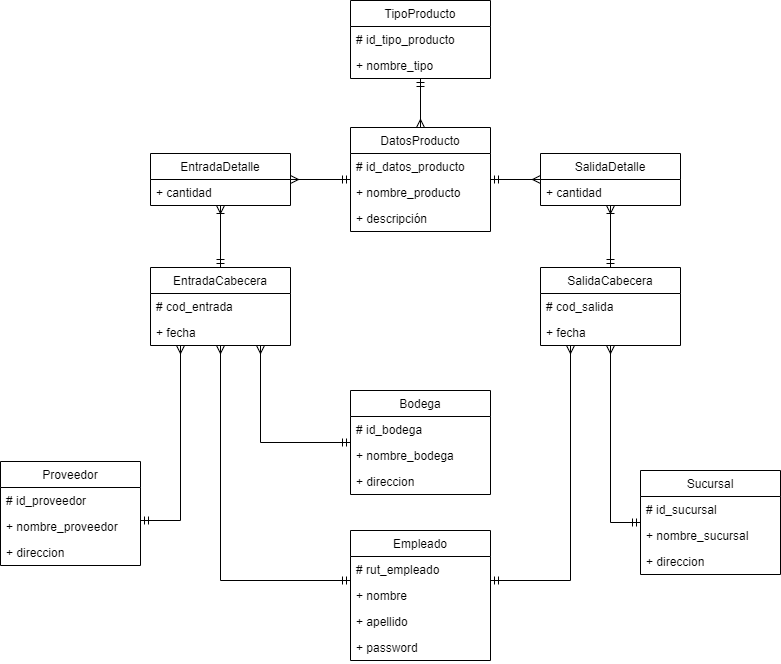

The diagram above was exported from draw.io. Its source (the exported page's mxGraphModel, read from the mxfile embedded in the PNG):
<mxGraphModel dx="1422" dy="834" grid="1" gridSize="10" guides="1" tooltips="1" connect="1" arrows="1" fold="1" page="1" pageScale="1" pageWidth="827" pageHeight="1169" math="0" shadow="0">
  <root>
    <mxCell id="0" />
    <mxCell id="1" parent="0" />
    <mxCell id="9z6So-2IsIuKY1ZeI58d-13" style="edgeStyle=orthogonalEdgeStyle;rounded=0;orthogonalLoop=1;jettySize=auto;html=1;endArrow=ERmany;endFill=0;startArrow=ERmandOne;startFill=0;" parent="1" source="9z6So-2IsIuKY1ZeI58d-1" target="9z6So-2IsIuKY1ZeI58d-5" edge="1">
      <mxGeometry relative="1" as="geometry" />
    </mxCell>
    <mxCell id="9z6So-2IsIuKY1ZeI58d-40" style="edgeStyle=orthogonalEdgeStyle;rounded=0;orthogonalLoop=1;jettySize=auto;html=1;startArrow=ERmandOne;startFill=0;endArrow=ERmany;endFill=0;" parent="1" source="9z6So-2IsIuKY1ZeI58d-27" target="9z6So-2IsIuKY1ZeI58d-35" edge="1">
      <mxGeometry relative="1" as="geometry">
        <Array as="points">
          <mxPoint x="634" y="542" />
        </Array>
      </mxGeometry>
    </mxCell>
    <mxCell id="9z6So-2IsIuKY1ZeI58d-41" style="edgeStyle=orthogonalEdgeStyle;rounded=0;orthogonalLoop=1;jettySize=auto;html=1;startArrow=ERmandOne;startFill=0;endArrow=ERmany;endFill=0;" parent="1" source="9z6So-2IsIuKY1ZeI58d-15" target="9z6So-2IsIuKY1ZeI58d-31" edge="1">
      <mxGeometry relative="1" as="geometry">
        <Array as="points">
          <mxPoint x="284" y="462" />
        </Array>
      </mxGeometry>
    </mxCell>
    <mxCell id="9z6So-2IsIuKY1ZeI58d-42" style="edgeStyle=orthogonalEdgeStyle;rounded=0;orthogonalLoop=1;jettySize=auto;html=1;startArrow=ERmandOne;startFill=0;endArrow=ERmany;endFill=0;" parent="1" source="9z6So-2IsIuKY1ZeI58d-19" target="9z6So-2IsIuKY1ZeI58d-31" edge="1">
      <mxGeometry relative="1" as="geometry">
        <Array as="points">
          <mxPoint x="244" y="600" />
        </Array>
      </mxGeometry>
    </mxCell>
    <mxCell id="9z6So-2IsIuKY1ZeI58d-43" style="edgeStyle=orthogonalEdgeStyle;rounded=0;orthogonalLoop=1;jettySize=auto;html=1;startArrow=ERmandOne;startFill=0;endArrow=ERmany;endFill=0;" parent="1" source="9z6So-2IsIuKY1ZeI58d-19" target="9z6So-2IsIuKY1ZeI58d-35" edge="1">
      <mxGeometry relative="1" as="geometry">
        <Array as="points">
          <mxPoint x="594" y="600" />
        </Array>
      </mxGeometry>
    </mxCell>
    <mxCell id="9z6So-2IsIuKY1ZeI58d-39" style="edgeStyle=orthogonalEdgeStyle;rounded=0;orthogonalLoop=1;jettySize=auto;html=1;startArrow=ERmandOne;startFill=0;endArrow=ERmany;endFill=0;" parent="1" source="9z6So-2IsIuKY1ZeI58d-23" target="9z6So-2IsIuKY1ZeI58d-31" edge="1">
      <mxGeometry relative="1" as="geometry">
        <mxPoint x="164" y="529" as="sourcePoint" />
        <Array as="points">
          <mxPoint x="204" y="540" />
        </Array>
      </mxGeometry>
    </mxCell>
    <mxCell id="9z6So-2IsIuKY1ZeI58d-15" value="Bodega" style="swimlane;fontStyle=0;childLayout=stackLayout;horizontal=1;startSize=26;fillColor=none;horizontalStack=0;resizeParent=1;resizeParentMax=0;resizeLast=0;collapsible=1;marginBottom=0;" parent="1" vertex="1">
      <mxGeometry x="374" y="410" width="140" height="104" as="geometry" />
    </mxCell>
    <mxCell id="9z6So-2IsIuKY1ZeI58d-16" value="# id_bodega" style="text;strokeColor=none;fillColor=none;align=left;verticalAlign=top;spacingLeft=4;spacingRight=4;overflow=hidden;rotatable=0;points=[[0,0.5],[1,0.5]];portConstraint=eastwest;" parent="9z6So-2IsIuKY1ZeI58d-15" vertex="1">
      <mxGeometry y="26" width="140" height="26" as="geometry" />
    </mxCell>
    <mxCell id="9z6So-2IsIuKY1ZeI58d-17" value="+ nombre_bodega" style="text;strokeColor=none;fillColor=none;align=left;verticalAlign=top;spacingLeft=4;spacingRight=4;overflow=hidden;rotatable=0;points=[[0,0.5],[1,0.5]];portConstraint=eastwest;" parent="9z6So-2IsIuKY1ZeI58d-15" vertex="1">
      <mxGeometry y="52" width="140" height="26" as="geometry" />
    </mxCell>
    <mxCell id="9z6So-2IsIuKY1ZeI58d-18" value="+ direccion" style="text;strokeColor=none;fillColor=none;align=left;verticalAlign=top;spacingLeft=4;spacingRight=4;overflow=hidden;rotatable=0;points=[[0,0.5],[1,0.5]];portConstraint=eastwest;" parent="9z6So-2IsIuKY1ZeI58d-15" vertex="1">
      <mxGeometry y="78" width="140" height="26" as="geometry" />
    </mxCell>
    <mxCell id="9z6So-2IsIuKY1ZeI58d-19" value="Empleado" style="swimlane;fontStyle=0;childLayout=stackLayout;horizontal=1;startSize=26;fillColor=none;horizontalStack=0;resizeParent=1;resizeParentMax=0;resizeLast=0;collapsible=1;marginBottom=0;" parent="1" vertex="1">
      <mxGeometry x="374" y="550" width="140" height="130" as="geometry" />
    </mxCell>
    <mxCell id="9z6So-2IsIuKY1ZeI58d-20" value="# rut_empleado" style="text;strokeColor=none;fillColor=none;align=left;verticalAlign=top;spacingLeft=4;spacingRight=4;overflow=hidden;rotatable=0;points=[[0,0.5],[1,0.5]];portConstraint=eastwest;" parent="9z6So-2IsIuKY1ZeI58d-19" vertex="1">
      <mxGeometry y="26" width="140" height="26" as="geometry" />
    </mxCell>
    <mxCell id="9z6So-2IsIuKY1ZeI58d-21" value="+ nombre" style="text;strokeColor=none;fillColor=none;align=left;verticalAlign=top;spacingLeft=4;spacingRight=4;overflow=hidden;rotatable=0;points=[[0,0.5],[1,0.5]];portConstraint=eastwest;" parent="9z6So-2IsIuKY1ZeI58d-19" vertex="1">
      <mxGeometry y="52" width="140" height="26" as="geometry" />
    </mxCell>
    <mxCell id="9z6So-2IsIuKY1ZeI58d-22" value="+ apellido" style="text;strokeColor=none;fillColor=none;align=left;verticalAlign=top;spacingLeft=4;spacingRight=4;overflow=hidden;rotatable=0;points=[[0,0.5],[1,0.5]];portConstraint=eastwest;" parent="9z6So-2IsIuKY1ZeI58d-19" vertex="1">
      <mxGeometry y="78" width="140" height="26" as="geometry" />
    </mxCell>
    <mxCell id="9z6So-2IsIuKY1ZeI58d-48" value="+ password" style="text;strokeColor=none;fillColor=none;align=left;verticalAlign=top;spacingLeft=4;spacingRight=4;overflow=hidden;rotatable=0;points=[[0,0.5],[1,0.5]];portConstraint=eastwest;" parent="9z6So-2IsIuKY1ZeI58d-19" vertex="1">
      <mxGeometry y="104" width="140" height="26" as="geometry" />
    </mxCell>
    <mxCell id="9z6So-2IsIuKY1ZeI58d-27" value="Sucursal" style="swimlane;fontStyle=0;childLayout=stackLayout;horizontal=1;startSize=26;fillColor=none;horizontalStack=0;resizeParent=1;resizeParentMax=0;resizeLast=0;collapsible=1;marginBottom=0;" parent="1" vertex="1">
      <mxGeometry x="664" y="490" width="140" height="104" as="geometry" />
    </mxCell>
    <mxCell id="9z6So-2IsIuKY1ZeI58d-52" value="# id_sucursal" style="text;strokeColor=none;fillColor=none;align=left;verticalAlign=top;spacingLeft=4;spacingRight=4;overflow=hidden;rotatable=0;points=[[0,0.5],[1,0.5]];portConstraint=eastwest;" parent="9z6So-2IsIuKY1ZeI58d-27" vertex="1">
      <mxGeometry y="26" width="140" height="26" as="geometry" />
    </mxCell>
    <mxCell id="9z6So-2IsIuKY1ZeI58d-53" value="+ nombre_sucursal" style="text;strokeColor=none;fillColor=none;align=left;verticalAlign=top;spacingLeft=4;spacingRight=4;overflow=hidden;rotatable=0;points=[[0,0.5],[1,0.5]];portConstraint=eastwest;" parent="9z6So-2IsIuKY1ZeI58d-27" vertex="1">
      <mxGeometry y="52" width="140" height="26" as="geometry" />
    </mxCell>
    <mxCell id="9z6So-2IsIuKY1ZeI58d-54" value="+ direccion" style="text;strokeColor=none;fillColor=none;align=left;verticalAlign=top;spacingLeft=4;spacingRight=4;overflow=hidden;rotatable=0;points=[[0,0.5],[1,0.5]];portConstraint=eastwest;" parent="9z6So-2IsIuKY1ZeI58d-27" vertex="1">
      <mxGeometry y="78" width="140" height="26" as="geometry" />
    </mxCell>
    <mxCell id="xeF9OCccAKZr9GaV3KCN-8" style="edgeStyle=orthogonalEdgeStyle;rounded=0;orthogonalLoop=1;jettySize=auto;html=1;startArrow=ERmandOne;startFill=0;endArrow=ERmany;endFill=0;" parent="1" source="9z6So-2IsIuKY1ZeI58d-5" target="xeF9OCccAKZr9GaV3KCN-1" edge="1">
      <mxGeometry relative="1" as="geometry" />
    </mxCell>
    <mxCell id="xeF9OCccAKZr9GaV3KCN-9" style="edgeStyle=orthogonalEdgeStyle;rounded=0;orthogonalLoop=1;jettySize=auto;html=1;startArrow=ERmandOne;startFill=0;endArrow=ERmany;endFill=0;" parent="1" source="9z6So-2IsIuKY1ZeI58d-5" target="xeF9OCccAKZr9GaV3KCN-4" edge="1">
      <mxGeometry relative="1" as="geometry" />
    </mxCell>
    <mxCell id="9z6So-2IsIuKY1ZeI58d-1" value="TipoProducto" style="swimlane;fontStyle=0;childLayout=stackLayout;horizontal=1;startSize=26;fillColor=none;horizontalStack=0;resizeParent=1;resizeParentMax=0;resizeLast=0;collapsible=1;marginBottom=0;" parent="1" vertex="1">
      <mxGeometry x="374" y="20" width="140" height="78" as="geometry" />
    </mxCell>
    <mxCell id="9z6So-2IsIuKY1ZeI58d-2" value="# id_tipo_producto" style="text;strokeColor=none;fillColor=none;align=left;verticalAlign=top;spacingLeft=4;spacingRight=4;overflow=hidden;rotatable=0;points=[[0,0.5],[1,0.5]];portConstraint=eastwest;" parent="9z6So-2IsIuKY1ZeI58d-1" vertex="1">
      <mxGeometry y="26" width="140" height="26" as="geometry" />
    </mxCell>
    <mxCell id="9z6So-2IsIuKY1ZeI58d-3" value="+ nombre_tipo" style="text;strokeColor=none;fillColor=none;align=left;verticalAlign=top;spacingLeft=4;spacingRight=4;overflow=hidden;rotatable=0;points=[[0,0.5],[1,0.5]];portConstraint=eastwest;" parent="9z6So-2IsIuKY1ZeI58d-1" vertex="1">
      <mxGeometry y="52" width="140" height="26" as="geometry" />
    </mxCell>
    <mxCell id="xeF9OCccAKZr9GaV3KCN-10" style="edgeStyle=orthogonalEdgeStyle;rounded=0;orthogonalLoop=1;jettySize=auto;html=1;startArrow=ERmandOne;startFill=0;endArrow=ERoneToMany;endFill=0;" parent="1" source="9z6So-2IsIuKY1ZeI58d-35" target="xeF9OCccAKZr9GaV3KCN-4" edge="1">
      <mxGeometry relative="1" as="geometry" />
    </mxCell>
    <mxCell id="9z6So-2IsIuKY1ZeI58d-35" value="SalidaCabecera" style="swimlane;fontStyle=0;childLayout=stackLayout;horizontal=1;startSize=26;fillColor=none;horizontalStack=0;resizeParent=1;resizeParentMax=0;resizeLast=0;collapsible=1;marginBottom=0;" parent="1" vertex="1">
      <mxGeometry x="564" y="287" width="140" height="78" as="geometry" />
    </mxCell>
    <mxCell id="9z6So-2IsIuKY1ZeI58d-36" value="# cod_salida" style="text;strokeColor=none;fillColor=none;align=left;verticalAlign=top;spacingLeft=4;spacingRight=4;overflow=hidden;rotatable=0;points=[[0,0.5],[1,0.5]];portConstraint=eastwest;" parent="9z6So-2IsIuKY1ZeI58d-35" vertex="1">
      <mxGeometry y="26" width="140" height="26" as="geometry" />
    </mxCell>
    <mxCell id="xeF9OCccAKZr9GaV3KCN-6" value="+ fecha" style="text;strokeColor=none;fillColor=none;align=left;verticalAlign=top;spacingLeft=4;spacingRight=4;overflow=hidden;rotatable=0;points=[[0,0.5],[1,0.5]];portConstraint=eastwest;" parent="9z6So-2IsIuKY1ZeI58d-35" vertex="1">
      <mxGeometry y="52" width="140" height="26" as="geometry" />
    </mxCell>
    <mxCell id="xeF9OCccAKZr9GaV3KCN-7" style="edgeStyle=orthogonalEdgeStyle;rounded=0;orthogonalLoop=1;jettySize=auto;html=1;startArrow=ERmandOne;startFill=0;endArrow=ERoneToMany;endFill=0;" parent="1" source="9z6So-2IsIuKY1ZeI58d-31" target="xeF9OCccAKZr9GaV3KCN-1" edge="1">
      <mxGeometry relative="1" as="geometry" />
    </mxCell>
    <mxCell id="9z6So-2IsIuKY1ZeI58d-31" value="EntradaCabecera" style="swimlane;fontStyle=0;childLayout=stackLayout;horizontal=1;startSize=26;fillColor=none;horizontalStack=0;resizeParent=1;resizeParentMax=0;resizeLast=0;collapsible=1;marginBottom=0;" parent="1" vertex="1">
      <mxGeometry x="174" y="287" width="140" height="78" as="geometry" />
    </mxCell>
    <mxCell id="9z6So-2IsIuKY1ZeI58d-32" value="# cod_entrada" style="text;strokeColor=none;fillColor=none;align=left;verticalAlign=top;spacingLeft=4;spacingRight=4;overflow=hidden;rotatable=0;points=[[0,0.5],[1,0.5]];portConstraint=eastwest;" parent="9z6So-2IsIuKY1ZeI58d-31" vertex="1">
      <mxGeometry y="26" width="140" height="26" as="geometry" />
    </mxCell>
    <mxCell id="xeF9OCccAKZr9GaV3KCN-3" value="+ fecha" style="text;strokeColor=none;fillColor=none;align=left;verticalAlign=top;spacingLeft=4;spacingRight=4;overflow=hidden;rotatable=0;points=[[0,0.5],[1,0.5]];portConstraint=eastwest;" parent="9z6So-2IsIuKY1ZeI58d-31" vertex="1">
      <mxGeometry y="52" width="140" height="26" as="geometry" />
    </mxCell>
    <mxCell id="9z6So-2IsIuKY1ZeI58d-23" value="Proveedor" style="swimlane;fontStyle=0;childLayout=stackLayout;horizontal=1;startSize=26;fillColor=none;horizontalStack=0;resizeParent=1;resizeParentMax=0;resizeLast=0;collapsible=1;marginBottom=0;" parent="1" vertex="1">
      <mxGeometry x="24" y="481" width="140" height="104" as="geometry" />
    </mxCell>
    <mxCell id="9z6So-2IsIuKY1ZeI58d-49" value="# id_proveedor" style="text;strokeColor=none;fillColor=none;align=left;verticalAlign=top;spacingLeft=4;spacingRight=4;overflow=hidden;rotatable=0;points=[[0,0.5],[1,0.5]];portConstraint=eastwest;" parent="9z6So-2IsIuKY1ZeI58d-23" vertex="1">
      <mxGeometry y="26" width="140" height="26" as="geometry" />
    </mxCell>
    <mxCell id="9z6So-2IsIuKY1ZeI58d-50" value="+ nombre_proveedor" style="text;strokeColor=none;fillColor=none;align=left;verticalAlign=top;spacingLeft=4;spacingRight=4;overflow=hidden;rotatable=0;points=[[0,0.5],[1,0.5]];portConstraint=eastwest;" parent="9z6So-2IsIuKY1ZeI58d-23" vertex="1">
      <mxGeometry y="52" width="140" height="26" as="geometry" />
    </mxCell>
    <mxCell id="9z6So-2IsIuKY1ZeI58d-51" value="+ direccion" style="text;strokeColor=none;fillColor=none;align=left;verticalAlign=top;spacingLeft=4;spacingRight=4;overflow=hidden;rotatable=0;points=[[0,0.5],[1,0.5]];portConstraint=eastwest;" parent="9z6So-2IsIuKY1ZeI58d-23" vertex="1">
      <mxGeometry y="78" width="140" height="26" as="geometry" />
    </mxCell>
    <mxCell id="9z6So-2IsIuKY1ZeI58d-5" value="DatosProducto" style="swimlane;fontStyle=0;childLayout=stackLayout;horizontal=1;startSize=26;fillColor=none;horizontalStack=0;resizeParent=1;resizeParentMax=0;resizeLast=0;collapsible=1;marginBottom=0;" parent="1" vertex="1">
      <mxGeometry x="374" y="147" width="140" height="104" as="geometry" />
    </mxCell>
    <mxCell id="9z6So-2IsIuKY1ZeI58d-6" value="# id_datos_producto" style="text;strokeColor=none;fillColor=none;align=left;verticalAlign=top;spacingLeft=4;spacingRight=4;overflow=hidden;rotatable=0;points=[[0,0.5],[1,0.5]];portConstraint=eastwest;" parent="9z6So-2IsIuKY1ZeI58d-5" vertex="1">
      <mxGeometry y="26" width="140" height="26" as="geometry" />
    </mxCell>
    <mxCell id="9z6So-2IsIuKY1ZeI58d-7" value="+ nombre_producto" style="text;strokeColor=none;fillColor=none;align=left;verticalAlign=top;spacingLeft=4;spacingRight=4;overflow=hidden;rotatable=0;points=[[0,0.5],[1,0.5]];portConstraint=eastwest;" parent="9z6So-2IsIuKY1ZeI58d-5" vertex="1">
      <mxGeometry y="52" width="140" height="26" as="geometry" />
    </mxCell>
    <mxCell id="9z6So-2IsIuKY1ZeI58d-8" value="+ descripción" style="text;strokeColor=none;fillColor=none;align=left;verticalAlign=top;spacingLeft=4;spacingRight=4;overflow=hidden;rotatable=0;points=[[0,0.5],[1,0.5]];portConstraint=eastwest;" parent="9z6So-2IsIuKY1ZeI58d-5" vertex="1">
      <mxGeometry y="78" width="140" height="26" as="geometry" />
    </mxCell>
    <mxCell id="xeF9OCccAKZr9GaV3KCN-4" value="SalidaDetalle" style="swimlane;fontStyle=0;childLayout=stackLayout;horizontal=1;startSize=26;fillColor=none;horizontalStack=0;resizeParent=1;resizeParentMax=0;resizeLast=0;collapsible=1;marginBottom=0;" parent="1" vertex="1">
      <mxGeometry x="564" y="173" width="140" height="52" as="geometry" />
    </mxCell>
    <mxCell id="xeF9OCccAKZr9GaV3KCN-5" value="+ cantidad" style="text;strokeColor=none;fillColor=none;align=left;verticalAlign=top;spacingLeft=4;spacingRight=4;overflow=hidden;rotatable=0;points=[[0,0.5],[1,0.5]];portConstraint=eastwest;" parent="xeF9OCccAKZr9GaV3KCN-4" vertex="1">
      <mxGeometry y="26" width="140" height="26" as="geometry" />
    </mxCell>
    <mxCell id="xeF9OCccAKZr9GaV3KCN-1" value="EntradaDetalle" style="swimlane;fontStyle=0;childLayout=stackLayout;horizontal=1;startSize=26;fillColor=none;horizontalStack=0;resizeParent=1;resizeParentMax=0;resizeLast=0;collapsible=1;marginBottom=0;" parent="1" vertex="1">
      <mxGeometry x="174" y="173" width="140" height="52" as="geometry" />
    </mxCell>
    <mxCell id="xeF9OCccAKZr9GaV3KCN-2" value="+ cantidad" style="text;strokeColor=none;fillColor=none;align=left;verticalAlign=top;spacingLeft=4;spacingRight=4;overflow=hidden;rotatable=0;points=[[0,0.5],[1,0.5]];portConstraint=eastwest;" parent="xeF9OCccAKZr9GaV3KCN-1" vertex="1">
      <mxGeometry y="26" width="140" height="26" as="geometry" />
    </mxCell>
  </root>
</mxGraphModel>